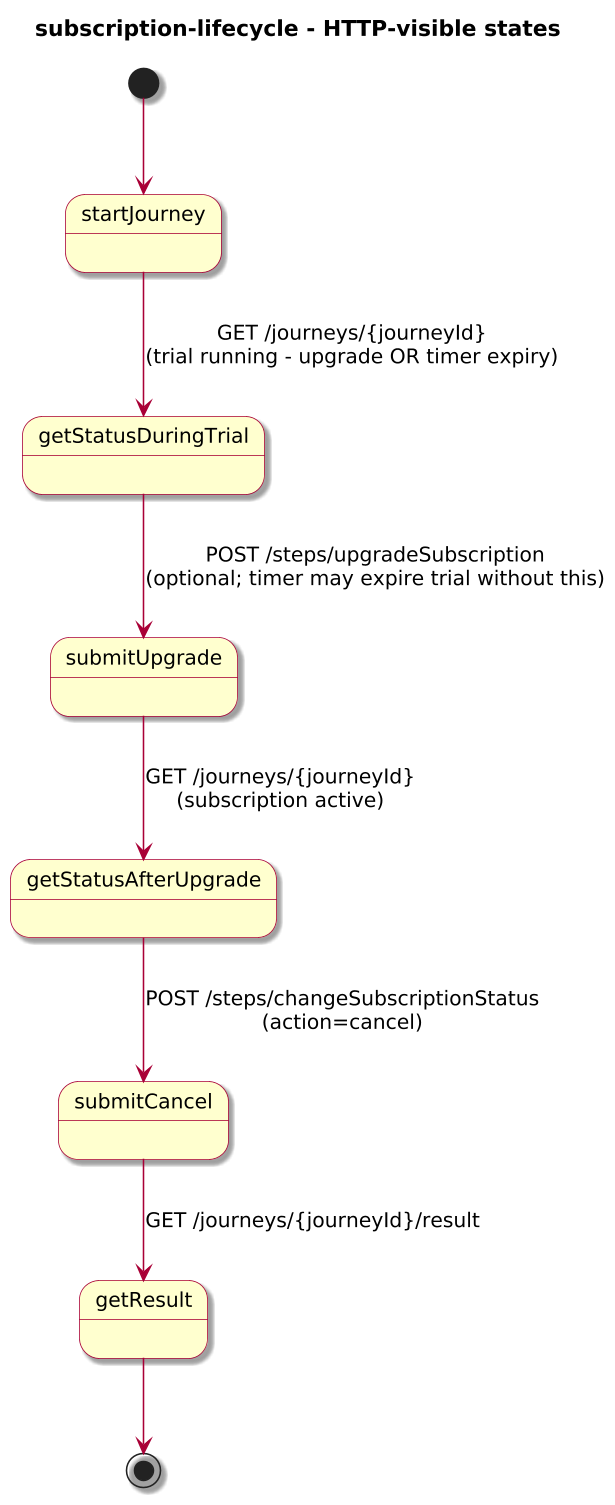

The diagram above was rendered by PlantUML. Its source (embedded in the PNG):
@startuml
!include journey-diagram-theme.puml
title subscription-lifecycle - HTTP-visible states

[*] --> startJourney

state startJourney
state getStatusDuringTrial
state submitUpgrade
state getStatusAfterUpgrade
state submitCancel
state getResult

startJourney --> getStatusDuringTrial : GET /journeys/{journeyId}\n(trial running - upgrade OR timer expiry)
getStatusDuringTrial --> submitUpgrade : POST /steps/upgradeSubscription\n(optional; timer may expire trial without this)
submitUpgrade --> getStatusAfterUpgrade : GET /journeys/{journeyId}\n(subscription active)
getStatusAfterUpgrade --> submitCancel : POST /steps/changeSubscriptionStatus\n(action=cancel)
submitCancel --> getResult : GET /journeys/{journeyId}/result

getResult --> [*]

@enduml